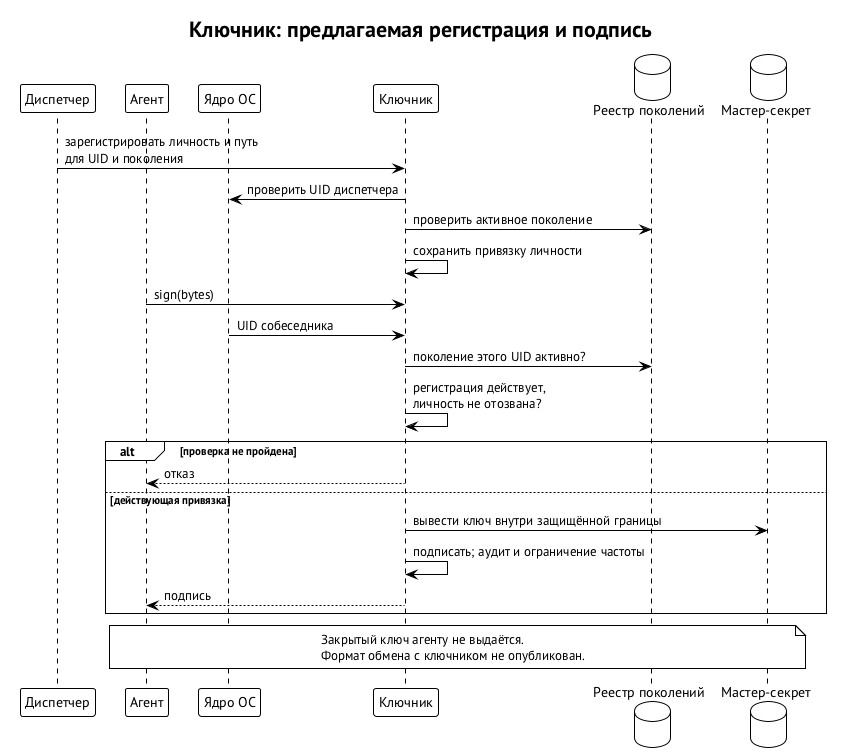

The diagram above was rendered by PlantUML. Its source (embedded in the PNG):
@startuml keeper-sign
!theme plain
skinparam defaultFontName "PT Sans"
skinparam shadowing false
title Ключник: предлагаемая регистрация и подпись
participant "Диспетчер" as D
participant "Агент" as A
participant "Ядро ОС" as OS
participant "Ключник" as K
database "Реестр поколений" as REG
database "Мастер-секрет" as SECRET
D -> K : зарегистрировать личность и путь\nдля UID и поколения
K -> OS : проверить UID диспетчера
K -> REG : проверить активное поколение
K -> K : сохранить привязку личности
A -> K : sign(bytes)
OS -> K : UID собеседника
K -> REG : поколение этого UID активно?
K -> K : регистрация действует,\nличность не отозвана?
alt проверка не пройдена
  K --> A : отказ
else действующая привязка
  K -> SECRET : вывести ключ внутри защищённой границы
  K -> K : подписать; аудит и ограничение частоты
  K --> A : подпись
end
note over A, SECRET
  Закрытый ключ агенту не выдаётся.
  Формат обмена с ключником не опубликован.
end note
@enduml